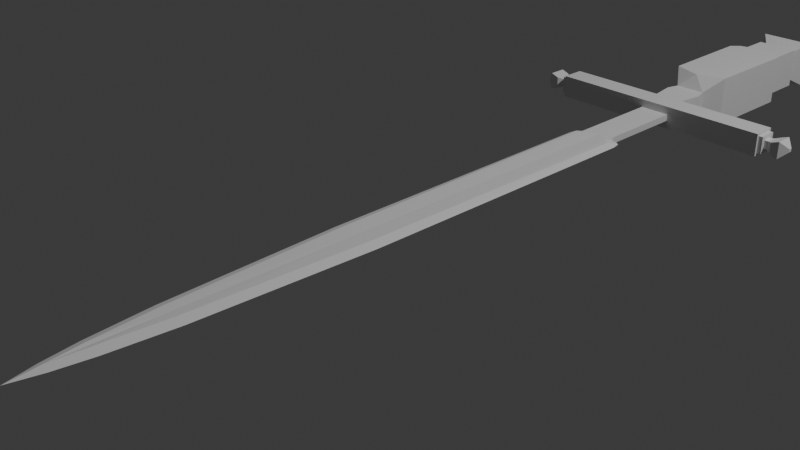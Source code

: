 # Source: dagger-mirrored.blend  (saved by Blender 4.0.36; exported with 4.5.12 LTS)
import bpy
from mathutils import Matrix  # noqa: F401  (used for matrix-valued properties, if any)

bpy.ops.wm.read_factory_settings(use_empty=True)
scene = bpy.context.scene
scene.name = 'Scene'

# ---- collections
col_collection = bpy.data.collections.new('Collection'); scene.collection.children.link(col_collection)

# ---- world
world_world = bpy.data.worlds.new('World'); scene.world = world_world
world_world.use_nodes = True; world_world.node_tree.nodes.clear()
_N = world_world.node_tree.nodes; _L = world_world.node_tree.links
n0 = _N.new('ShaderNodeOutputWorld'); n0.name = 'World Output'; n0.location = (300, 300)
n1 = _N.new('ShaderNodeBackground'); n1.name = 'Background'; n1.location = (10, 300)
n1.inputs[0].default_value = (0.05088, 0.05088, 0.05088, 1.0)
_L.new(n1.outputs[0], n0.inputs[0])
n0.is_active_output = True
world_world.color = (0.05088, 0.05088, 0.05088)
world_world.use_sun_shadow = False
world_world.sun_shadow_jitter_overblur = 0.0

# ---- cameras
cam_camera = bpy.data.cameras.new('Camera')
cam_camera.clip_end = 100.0
cam_camera.ortho_scale = 7.314

# ---- lights
light_light = bpy.data.lights.new('Light', 'POINT')
light_light.transmission_factor = 0.0
light_light.use_soft_falloff = False
light_light.energy = 1000.0
light_light.shadow_soft_size = 0.1
light_light.shadow_maximum_resolution = 0.006
light_light.use_absolute_resolution = True

# ---- meshes
me_plane = bpy.data.meshes.new('Plane')
me_plane.from_pydata([(-0.1291, -1.0, 0.0), (-0.0475, -1.857, 0.0168), (-0.1236, 0.5394, 0.0), (-0.03497, -2.337, 0.0), (-0.09291, -1.857, 0.0), (0.0, -2.169, 0.01315), (-0.08451, -1.0, 0.0168), (-0.06227, -2.169, 0.0), (0.0, -1.0, 0.01315), (0.0, -1.857, 0.01315), (0.0, -2.48, 0.0), (0.0, -2.337, 0.01315), (-0.09934, 0.5572, 0.0), (-0.01902, -2.169, 0.0168), (-0.1323, 0.4978, 0.0), (0.0, 0.4978, 0.01315), (-0.09921, 0.4978, 0.0168), (-0.07617, 0.5572, 0.0), (-0.07607, 0.4978, 0.0168), (-0.07607, 1.006, 0.0168), (0.0, 1.006, 0.0168), (-0.07617, 1.006, 0.0), (0.0, 0.5572, 0.0168), (-0.07607, 0.5572, 0.0168), (0.0, 1.006, 0.05685), (-0.5757, 1.006, 0.0168), (-0.5758, 1.006, 0.0), (-0.5757, 1.006, 0.05685), (-0.07607, 1.126, 0.0168), (-0.07617, 1.126, 0.0), (-0.07607, 1.126, 0.05685), (0.0, 1.126, 0.05685), (-0.5757, 1.113, 0.0168), (-0.5757, 1.113, 0.04354), (-0.5758, 1.126, 0.0), (-0.5757, 1.019, 0.0168), (-0.5757, 1.019, 0.04354), (-0.5757, 1.126, 0.0168), (-0.5757, 1.126, 0.05685), (-0.5757, 1.019, 0.0), (-0.5757, 1.113, 0.0), (-0.597, 1.092, 0.0168), (-0.597, 1.092, 0.02217), (-0.597, 1.04, 0.0168), (-0.597, 1.04, 0.02217), (-0.6168, 1.092, 0.02217), (-0.6168, 1.092, 0.0168), (-0.597, 1.019, 0.0168), (-0.597, 1.019, 0.04354), (-0.597, 1.113, 0.0168), (-0.597, 1.113, 0.04354), (-0.597, 1.019, 0.0), (-0.597, 1.113, 0.0), (-0.597, 1.092, 0.0), (-0.6168, 1.04, 0.02217), (-0.6168, 1.04, 0.0168), (-0.597, 1.04, 0.0), (-0.6168, 1.092, 0.0), (-0.6168, 1.04, 0.0), (-0.6406, 1.111, 0.0292), (-0.6406, 1.111, 0.01971), (-0.6406, 1.021, 0.0292), (-0.6406, 1.021, 0.01971), (-0.6406, 1.111, 0.0), (-0.6406, 1.021, 0.0), (-0.6808, 1.111, 0.04379), (-0.6808, 1.111, 0.01971), (-0.6808, 1.021, 0.04379), (-0.6808, 1.021, 0.01971), (-0.6808, 1.111, 0.0), (-0.6808, 1.021, 0.0), (-0.7185, 1.075, 0.006868), (-0.7185, 1.057, 0.005469), (-0.7185, 1.075, 0.0), (-0.7185, 1.057, 0.0), (-0.07607, 1.313, 0.0168), (-0.07617, 1.313, 0.0), (-0.07607, 1.313, 0.05685), (0.0, 1.313, 0.05685), (-0.09365, 1.251, 0.05685), (-0.09365, 1.251, 0.0168), (-0.09374, 1.251, 0.0), (0.0, 1.251, 0.05685), (-0.1411, 1.407, 0.0168), (-0.1412, 1.407, 0.0), (-0.1411, 1.407, 0.127), (0.0, 1.357, 0.1267), (-0.1459, 1.918, 0.0168), (-0.146, 1.918, 0.0), (-0.1459, 1.918, 0.1267), (0.0, 1.944, 0.1267), (-0.1066, 1.959, 0.1267), (0.0, 1.984, 0.1267), (0.0, 1.006, 0.04684), (-0.5757, 1.019, 0.03686), (-0.07607, 1.126, 0.04684), (-0.5757, 1.126, 0.04684), (-0.5757, 1.006, 0.04684), (-0.5757, 1.113, 0.03686), (-0.597, 1.019, 0.03686), (-0.597, 1.113, 0.03686), (-0.597, 1.04, 0.02083), (-0.597, 1.092, 0.02083), (-0.6168, 1.04, 0.02083), (-0.6168, 1.092, 0.02083), (-0.6406, 1.021, 0.02683), (-0.6406, 1.111, 0.02683), (-0.6808, 1.021, 0.02683), (-0.6808, 1.111, 0.02683), (-0.7185, 1.057, 0.008238), (-0.7185, 1.075, 0.008238), (-0.07607, 1.313, 0.04684), (-0.09365, 1.251, 0.04684), (-0.1411, 1.407, 0.07657), (-0.1459, 1.918, 0.1035), (-0.1067, 1.959, 0.0), (0.0, 1.984, 0.1035), (-0.1066, 1.959, 0.1035), (-0.1066, 1.959, 0.0168), (0.0, 2.179, 0.1035), (-0.1067, 2.179, 0.0), (-0.1066, 2.179, 0.1035), (-0.1066, 2.179, 0.0168), (-0.07983, 2.179, 0.0), (-0.07978, 2.179, 0.1035), (-0.07978, 2.179, 0.0168), (-0.1066, 1.959, 0.07657), (0.0, 2.179, 0.07657), (-0.1066, 2.179, 0.07657), (-0.07978, 2.179, 0.07657), (-0.07983, 2.203, 0.0), (-0.07978, 2.203, 0.0168), (0.0, 2.203, 0.07657), (-0.07978, 2.203, 0.07657), (-0.1395, 2.279, 0.0), (-0.1395, 2.279, 0.0168), (0.0, 2.279, 0.124), (-0.1395, 2.279, 0.124), (-0.06853, 2.416, 0.0), (-0.06848, 2.416, 0.0168), (0.0, 2.416, 0.07265), (-0.06848, 2.416, 0.07265), (0.0, 2.461, 0.0), (-0.07617, 1.006, 0.04684), (-0.07617, 1.006, 0.05685), (-0.1459, 1.918, 0.07657), (-0.07978, 1.965, 0.1035), (-0.07978, 1.965, 0.1267), (0.0, 1.019, 0.05685), (0.0, 1.04, 0.05685), (0.0, 1.092, 0.05685), (0.0, 1.113, 0.05685), (-0.07609, 1.113, 0.05685), (-0.5757, 1.113, 0.05685), (-0.0761, 1.092, 0.05685), (-0.5757, 1.092, 0.05685), (-0.07614, 1.04, 0.05685), (-0.5757, 1.04, 0.05685), (-0.5757, 1.019, 0.05685), (-0.07616, 1.019, 0.05685), (0.0, -2.337, 0.0), (0.0, -2.169, 0.0), (0.0, -1.857, 0.0), (-0.0475, -1.857, 0.0), (-0.01902, -2.169, 0.0), (0.1291, -1.0, 0.0), (0.0475, -1.857, 0.0168), (0.1236, 0.5394, 0.0), (0.03497, -2.337, 0.0), (0.09291, -1.857, 0.0), (0.08451, -1.0, 0.0168), (0.06227, -2.169, 0.0), (0.09934, 0.5572, 0.0), (0.01902, -2.169, 0.0168), (0.1323, 0.4978, 0.0), (0.09921, 0.4978, 0.0168), (0.07617, 0.5572, 0.0), (0.07607, 0.4978, 0.0168), (0.07607, 1.006, 0.0168), (0.07617, 1.006, 0.0), (0.07607, 0.5572, 0.0168), (0.5757, 1.006, 0.0168), (0.5758, 1.006, 0.0), (0.5757, 1.006, 0.05685), (0.07607, 1.126, 0.0168), (0.07617, 1.126, 0.0), (0.07607, 1.126, 0.05685), (0.5757, 1.113, 0.0168), (0.5757, 1.113, 0.04354), (0.5758, 1.126, 0.0), (0.5757, 1.019, 0.0168), (0.5757, 1.019, 0.04354), (0.5757, 1.126, 0.0168), (0.5757, 1.126, 0.05685), (0.5757, 1.019, 0.0), (0.5757, 1.113, 0.0), (0.597, 1.092, 0.0168), (0.597, 1.092, 0.02217), (0.597, 1.04, 0.0168), (0.597, 1.04, 0.02217), (0.6168, 1.092, 0.02217), (0.6168, 1.092, 0.0168), (0.597, 1.019, 0.0168), (0.597, 1.019, 0.04354), (0.597, 1.113, 0.0168), (0.597, 1.113, 0.04354), (0.597, 1.019, 0.0), (0.597, 1.113, 0.0), (0.597, 1.092, 0.0), (0.6168, 1.04, 0.02217), (0.6168, 1.04, 0.0168), (0.597, 1.04, 0.0), (0.6168, 1.092, 0.0), (0.6168, 1.04, 0.0), (0.6406, 1.111, 0.0292), (0.6406, 1.111, 0.01971), (0.6406, 1.021, 0.0292), (0.6406, 1.021, 0.01971), (0.6406, 1.111, 0.0), (0.6406, 1.021, 0.0), (0.6808, 1.111, 0.04379), (0.6808, 1.111, 0.01971), (0.6808, 1.021, 0.04379), (0.6808, 1.021, 0.01971), (0.6808, 1.111, 0.0), (0.6808, 1.021, 0.0), (0.7185, 1.075, 0.006868), (0.7185, 1.057, 0.005469), (0.7185, 1.075, 0.0), (0.7185, 1.057, 0.0), (0.07607, 1.313, 0.0168), (0.07617, 1.313, 0.0), (0.07607, 1.313, 0.05685), (0.09365, 1.251, 0.05685), (0.09365, 1.251, 0.0168), (0.09374, 1.251, 0.0), (0.1411, 1.407, 0.0168), (0.1412, 1.407, 0.0), (0.1411, 1.407, 0.127), (0.1459, 1.918, 0.0168), (0.146, 1.918, 0.0), (0.1459, 1.918, 0.1267), (0.1066, 1.959, 0.1267), (0.5757, 1.019, 0.03686), (0.07607, 1.126, 0.04684), (0.5757, 1.126, 0.04684), (0.5757, 1.006, 0.04684), (0.5757, 1.113, 0.03686), (0.597, 1.019, 0.03686), (0.597, 1.113, 0.03686), (0.597, 1.04, 0.02083), (0.597, 1.092, 0.02083), (0.6168, 1.04, 0.02083), (0.6168, 1.092, 0.02083), (0.6406, 1.021, 0.02683), (0.6406, 1.111, 0.02683), (0.6808, 1.021, 0.02683), (0.6808, 1.111, 0.02683), (0.7185, 1.057, 0.008238), (0.7185, 1.075, 0.008238), (0.07607, 1.313, 0.04684), (0.09365, 1.251, 0.04684), (0.1411, 1.407, 0.07657), (0.1459, 1.918, 0.1035), (0.1067, 1.959, 0.0), (0.1066, 1.959, 0.1035), (0.1066, 1.959, 0.0168), (0.1067, 2.179, 0.0), (0.1066, 2.179, 0.1035), (0.1066, 2.179, 0.0168), (0.07983, 2.179, 0.0), (0.07978, 2.179, 0.1035), (0.07978, 2.179, 0.0168), (0.1066, 1.959, 0.07657), (0.1066, 2.179, 0.07657), (0.07978, 2.179, 0.07657), (0.07983, 2.203, 0.0), (0.07978, 2.203, 0.0168), (0.07978, 2.203, 0.07657), (0.1395, 2.279, 0.0), (0.1395, 2.279, 0.0168), (0.1395, 2.279, 0.124), (0.06853, 2.416, 0.0), (0.06848, 2.416, 0.0168), (0.06848, 2.416, 0.07265), (0.07617, 1.006, 0.04684), (0.07617, 1.006, 0.05685), (0.1459, 1.918, 0.07657), (0.07978, 1.965, 0.1035), (0.07978, 1.965, 0.1267), (0.07609, 1.113, 0.05685), (0.5757, 1.113, 0.05685), (0.0761, 1.092, 0.05685), (0.5757, 1.092, 0.05685), (0.07614, 1.04, 0.05685), (0.5757, 1.04, 0.05685), (0.5757, 1.019, 0.05685), (0.07616, 1.019, 0.05685), (0.0475, -1.857, 0.0), (0.01902, -2.169, 0.0), (-0.0475, -1.857, -0.0168), (0.0, -2.169, -0.01315), (-0.08451, -1.0, -0.0168), (0.0, -1.0, -0.01315), (0.0, -1.857, -0.01315), (0.0, -2.337, -0.01315), (-0.01902, -2.169, -0.0168), (0.0, 0.4978, -0.01315), (-0.09921, 0.4978, -0.0168), (-0.07607, 0.4978, -0.0168), (-0.07607, 1.006, -0.0168), (0.0, 1.006, -0.0168), (0.0, 0.5572, -0.0168), (-0.07607, 0.5572, -0.0168), (0.0, 1.006, -0.05685), (-0.5757, 1.006, -0.0168), (-0.5757, 1.006, -0.05685), (-0.07607, 1.126, -0.0168), (-0.07607, 1.126, -0.05685), (0.0, 1.126, -0.05685), (-0.5757, 1.113, -0.0168), (-0.5757, 1.113, -0.04354), (-0.5757, 1.019, -0.0168), (-0.5757, 1.019, -0.04354), (-0.5757, 1.126, -0.0168), (-0.5757, 1.126, -0.05685), (-0.597, 1.092, -0.0168), (-0.597, 1.092, -0.02217), (-0.597, 1.04, -0.0168), (-0.597, 1.04, -0.02217), (-0.6168, 1.092, -0.02217), (-0.6168, 1.092, -0.0168), (-0.597, 1.019, -0.0168), (-0.597, 1.019, -0.04354), (-0.597, 1.113, -0.0168), (-0.597, 1.113, -0.04354), (-0.6168, 1.04, -0.02217), (-0.6168, 1.04, -0.0168), (-0.6406, 1.111, -0.0292), (-0.6406, 1.111, -0.01971), (-0.6406, 1.021, -0.0292), (-0.6406, 1.021, -0.01971), (-0.6808, 1.111, -0.04379), (-0.6808, 1.111, -0.01971), (-0.6808, 1.021, -0.04379), (-0.6808, 1.021, -0.01971), (-0.7185, 1.075, -0.006868), (-0.7185, 1.057, -0.005469), (-0.07607, 1.313, -0.0168), (-0.07607, 1.313, -0.05685), (0.0, 1.313, -0.05685), (-0.09365, 1.251, -0.05685), (-0.09365, 1.251, -0.0168), (0.0, 1.251, -0.05685), (-0.1411, 1.407, -0.0168), (-0.1411, 1.407, -0.127), (0.0, 1.357, -0.1267), (-0.1459, 1.918, -0.0168), (-0.1459, 1.918, -0.1267), (0.0, 1.944, -0.1267), (-0.1066, 1.959, -0.1267), (0.0, 1.984, -0.1267), (0.0, 1.006, -0.04684), (-0.5757, 1.019, -0.03686), (-0.07607, 1.126, -0.04684), (-0.5757, 1.126, -0.04684), (-0.5757, 1.006, -0.04684), (-0.5757, 1.113, -0.03686), (-0.597, 1.019, -0.03686), (-0.597, 1.113, -0.03686), (-0.597, 1.04, -0.02083), (-0.597, 1.092, -0.02083), (-0.6168, 1.04, -0.02083), (-0.6168, 1.092, -0.02083), (-0.6406, 1.021, -0.02683), (-0.6406, 1.111, -0.02683), (-0.6808, 1.021, -0.02683), (-0.6808, 1.111, -0.02683), (-0.7185, 1.057, -0.008238), (-0.7185, 1.075, -0.008238), (-0.07607, 1.313, -0.04684), (-0.09365, 1.251, -0.04684), (-0.1411, 1.407, -0.07657), (-0.1459, 1.918, -0.1035), (0.0, 1.984, -0.1035), (-0.1066, 1.959, -0.1035), (-0.1066, 1.959, -0.0168), (0.0, 2.179, -0.1035), (-0.1066, 2.179, -0.1035), (-0.1066, 2.179, -0.0168), (-0.07978, 2.179, -0.1035), (-0.07978, 2.179, -0.0168), (-0.1066, 1.959, -0.07657), (0.0, 2.179, -0.07657), (-0.1066, 2.179, -0.07657), (-0.07978, 2.179, -0.07657), (-0.07978, 2.203, -0.0168), (0.0, 2.203, -0.07657), (-0.07978, 2.203, -0.07657), (-0.1395, 2.279, -0.0168), (0.0, 2.279, -0.124), (-0.1395, 2.279, -0.124), (-0.06848, 2.416, -0.0168), (0.0, 2.416, -0.07265), (-0.06848, 2.416, -0.07265), (-0.07617, 1.006, -0.04684), (-0.07617, 1.006, -0.05685), (-0.1459, 1.918, -0.07657), (-0.07978, 1.965, -0.1035), (-0.07978, 1.965, -0.1267), (0.0, 1.019, -0.05685), (0.0, 1.04, -0.05685), (0.0, 1.092, -0.05685), (0.0, 1.113, -0.05685), (-0.07609, 1.113, -0.05685), (-0.5757, 1.113, -0.05685), (-0.0761, 1.092, -0.05685), (-0.5757, 1.092, -0.05685), (-0.07614, 1.04, -0.05685), (-0.5757, 1.04, -0.05685), (-0.5757, 1.019, -0.05685), (-0.07616, 1.019, -0.05685), (0.0475, -1.857, -0.0168), (0.08451, -1.0, -0.0168), (0.01902, -2.169, -0.0168), (0.09921, 0.4978, -0.0168), (0.07607, 0.4978, -0.0168), (0.07607, 1.006, -0.0168), (0.07607, 0.5572, -0.0168), (0.5757, 1.006, -0.0168), (0.5757, 1.006, -0.05685), (0.07607, 1.126, -0.0168), (0.07607, 1.126, -0.05685), (0.5757, 1.113, -0.0168), (0.5757, 1.113, -0.04354), (0.5757, 1.019, -0.0168), (0.5757, 1.019, -0.04354), (0.5757, 1.126, -0.0168), (0.5757, 1.126, -0.05685), (0.597, 1.092, -0.0168), (0.597, 1.092, -0.02217), (0.597, 1.04, -0.0168), (0.597, 1.04, -0.02217), (0.6168, 1.092, -0.02217), (0.6168, 1.092, -0.0168), (0.597, 1.019, -0.0168), (0.597, 1.019, -0.04354), (0.597, 1.113, -0.0168), (0.597, 1.113, -0.04354), (0.6168, 1.04, -0.02217), (0.6168, 1.04, -0.0168), (0.6406, 1.111, -0.0292), (0.6406, 1.111, -0.01971), (0.6406, 1.021, -0.0292), (0.6406, 1.021, -0.01971), (0.6808, 1.111, -0.04379), (0.6808, 1.111, -0.01971), (0.6808, 1.021, -0.04379), (0.6808, 1.021, -0.01971), (0.7185, 1.075, -0.006868), (0.7185, 1.057, -0.005469), (0.07607, 1.313, -0.0168), (0.07607, 1.313, -0.05685), (0.09365, 1.251, -0.05685), (0.09365, 1.251, -0.0168), (0.1411, 1.407, -0.0168), (0.1411, 1.407, -0.127), (0.1459, 1.918, -0.0168), (0.1459, 1.918, -0.1267), (0.1066, 1.959, -0.1267), (0.5757, 1.019, -0.03686), (0.07607, 1.126, -0.04684), (0.5757, 1.126, -0.04684), (0.5757, 1.006, -0.04684), (0.5757, 1.113, -0.03686), (0.597, 1.019, -0.03686), (0.597, 1.113, -0.03686), (0.597, 1.04, -0.02083), (0.597, 1.092, -0.02083), (0.6168, 1.04, -0.02083), (0.6168, 1.092, -0.02083), (0.6406, 1.021, -0.02683), (0.6406, 1.111, -0.02683), (0.6808, 1.021, -0.02683), (0.6808, 1.111, -0.02683), (0.7185, 1.057, -0.008238), (0.7185, 1.075, -0.008238), (0.07607, 1.313, -0.04684), (0.09365, 1.251, -0.04684), (0.1411, 1.407, -0.07657), (0.1459, 1.918, -0.1035), (0.1066, 1.959, -0.1035), (0.1066, 1.959, -0.0168), (0.1066, 2.179, -0.1035), (0.1066, 2.179, -0.0168), (0.07978, 2.179, -0.1035), (0.07978, 2.179, -0.0168), (0.1066, 1.959, -0.07657), (0.1066, 2.179, -0.07657), (0.07978, 2.179, -0.07657), (0.07978, 2.203, -0.0168), (0.07978, 2.203, -0.07657), (0.1395, 2.279, -0.0168), (0.1395, 2.279, -0.124), (0.06848, 2.416, -0.0168), (0.06848, 2.416, -0.07265), (0.07617, 1.006, -0.04684), (0.07617, 1.006, -0.05685), (0.1459, 1.918, -0.07657), (0.07978, 1.965, -0.1035), (0.07978, 1.965, -0.1267), (0.07609, 1.113, -0.05685), (0.5757, 1.113, -0.05685), (0.0761, 1.092, -0.05685), (0.5757, 1.092, -0.05685), (0.07614, 1.04, -0.05685), (0.5757, 1.04, -0.05685), (0.5757, 1.019, -0.05685), (0.07616, 1.019, -0.05685)], [], [(6, 0, 4, 1), (11, 3, 10), (1, 4, 7, 13), (13, 7, 3, 11), (14, 2, 12, 16), (5, 13, 11), (6, 18, 16), (0, 6, 16, 14), (6, 8, 15, 18), (8, 6, 1, 9), (9, 1, 13, 5), (17, 12, 16, 18), (23, 19, 21, 17), (22, 23, 18, 15), (23, 17, 18), (12, 2, 16), (2, 14, 16), (27, 144, 159, 158), (22, 20, 19, 23), (112, 79, 77, 111), (95, 28, 37, 96), (29, 34, 37, 28), (94, 36, 48, 99), (144, 24, 148, 159), (98, 32, 49, 100), (94, 35, 25, 97), (98, 33, 38, 96), (33, 155, 153), (102, 41, 46, 104), (41, 53, 57, 46), (32, 40, 52, 49), (36, 33, 50, 48), (39, 35, 47, 51), (101, 43, 47, 99), (102, 42, 50, 100), (42, 44, 48, 50), (43, 56, 51, 47), (56, 43, 55, 58), (54, 45, 59, 61), (101, 44, 54, 103), (52, 53, 41, 49), (44, 42, 45, 54), (105, 61, 67, 107), (103, 54, 61, 105), (104, 46, 60, 106), (46, 57, 63, 60), (58, 55, 62, 64), (108, 66, 71, 110), (66, 69, 73, 71), (64, 62, 68, 70), (60, 63, 69, 66), (106, 60, 66, 108), (61, 59, 65, 67), (72, 71, 73, 74), (67, 65, 110, 109), (107, 67, 109), (70, 68, 72, 74), (79, 82, 78, 77), (80, 75, 76, 81), (28, 80, 81, 29), (30, 31, 82, 79), (95, 30, 79, 112), (85, 86, 90, 89), (111, 77, 85, 113), (76, 75, 83, 84), (77, 78, 86, 85), (114, 89, 91, 117), (83, 87, 88, 84), (113, 85, 89, 114), (116, 146, 147, 92), (92, 147, 90), (87, 118, 115, 88), (83, 113, 145, 87), (87, 145, 126, 118), (75, 111, 113, 83), (28, 95, 112, 80), (68, 107, 109, 72), (72, 109, 110, 71), (59, 106, 108, 65), (65, 108, 110), (45, 104, 106, 59), (55, 103, 105, 62), (62, 105, 107, 68), (43, 101, 103, 55), (41, 102, 100, 49), (44, 101, 99, 48), (42, 102, 104, 45), (32, 98, 96, 37), (36, 94, 97, 27), (33, 98, 100, 50), (35, 94, 99, 47), (30, 95, 96, 38), (80, 112, 111, 75), (116, 119, 124, 146), (129, 127, 132, 133), (123, 120, 122, 125), (126, 117, 121, 128), (115, 118, 122, 120), (123, 125, 131, 130), (128, 129, 125, 122), (117, 146, 124, 121), (121, 124, 129, 128), (118, 126, 128, 122), (124, 119, 127, 129), (133, 132, 136, 137), (125, 129, 133, 131), (134, 135, 139, 138), (137, 136, 140, 141), (130, 131, 135, 134), (131, 133, 137, 135), (138, 139, 142), (141, 140, 142), (135, 137, 141, 139), (139, 141, 142), (34, 40, 32, 37), (21, 19, 25, 26), (25, 35, 39, 26), (20, 93, 143, 19), (144, 143, 93, 24), (97, 25, 19, 143), (126, 145, 114, 117), (145, 113, 114), (97, 143, 144, 27), (91, 89, 90, 147), (147, 146, 117, 91), (152, 151, 31, 30), (153, 152, 30, 38), (154, 150, 151, 152), (155, 154, 152, 153), (156, 149, 150, 154), (157, 156, 154, 155), (159, 148, 149, 156), (158, 159, 156, 157), (158, 36, 27), (157, 36, 158), (155, 33, 36, 157), (153, 38, 33), (13, 164, 161, 5), (163, 1, 9, 162), (163, 4, 1), (160, 3, 11), (164, 7, 13), (170, 166, 169, 165), (11, 10, 168), (166, 173, 171, 169), (173, 11, 168, 171), (174, 175, 172, 167), (5, 11, 173), (170, 175, 177), (165, 174, 175, 170), (170, 177, 15, 8), (8, 9, 166, 170), (9, 5, 173, 166), (176, 177, 175, 172), (180, 176, 179, 178), (22, 15, 177, 180), (180, 177, 176), (172, 175, 167), (167, 175, 174), (183, 296, 297, 286), (22, 180, 178, 20), (261, 260, 232, 233), (244, 245, 192, 184), (185, 184, 192, 189), (243, 248, 203, 191), (286, 297, 148, 24), (247, 249, 204, 187), (243, 246, 181, 190), (247, 245, 193, 188), (188, 291, 293), (251, 253, 201, 196), (196, 201, 212, 208), (187, 204, 207, 195), (191, 203, 205, 188), (194, 206, 202, 190), (250, 248, 202, 198), (251, 249, 205, 197), (197, 205, 203, 199), (198, 202, 206, 211), (211, 213, 210, 198), (209, 216, 214, 200), (250, 252, 209, 199), (207, 204, 196, 208), (199, 209, 200, 197), (254, 256, 222, 216), (252, 254, 216, 209), (253, 255, 215, 201), (201, 215, 218, 212), (213, 219, 217, 210), (257, 259, 226, 221), (221, 226, 228, 224), (219, 225, 223, 217), (215, 221, 224, 218), (255, 257, 221, 215), (216, 222, 220, 214), (227, 229, 228, 226), (222, 258, 259, 220), (256, 258, 222), (225, 229, 227, 223), (233, 232, 78, 82), (234, 235, 231, 230), (184, 185, 235, 234), (186, 233, 82, 31), (244, 261, 233, 186), (238, 241, 90, 86), (260, 262, 238, 232), (231, 237, 236, 230), (232, 238, 86, 78), (263, 265, 242, 241), (236, 237, 240, 239), (262, 263, 241, 238), (116, 92, 289, 288), (92, 90, 289), (239, 240, 264, 266), (236, 239, 287, 262), (239, 266, 273, 287), (230, 236, 262, 260), (184, 234, 261, 244), (223, 227, 258, 256), (227, 226, 259, 258), (214, 220, 257, 255), (220, 259, 257), (200, 214, 255, 253), (210, 217, 254, 252), (217, 223, 256, 254), (198, 210, 252, 250), (196, 204, 249, 251), (199, 203, 248, 250), (197, 200, 253, 251), (187, 192, 245, 247), (191, 183, 246, 243), (188, 205, 249, 247), (190, 202, 248, 243), (186, 193, 245, 244), (234, 230, 260, 261), (116, 288, 271, 119), (275, 278, 132, 127), (270, 272, 269, 267), (273, 274, 268, 265), (264, 267, 269, 266), (270, 276, 277, 272), (274, 269, 272, 275), (265, 268, 271, 288), (268, 274, 275, 271), (266, 269, 274, 273), (271, 275, 127, 119), (278, 281, 136, 132), (272, 277, 278, 275), (279, 282, 283, 280), (281, 284, 140, 136), (276, 279, 280, 277), (277, 280, 281, 278), (282, 142, 283), (284, 142, 140), (280, 283, 284, 281), (283, 142, 284), (189, 192, 187, 195), (179, 182, 181, 178), (181, 182, 194, 190), (20, 178, 285, 93), (286, 24, 93, 285), (246, 285, 178, 181), (273, 265, 263, 287), (287, 263, 262), (246, 183, 286, 285), (242, 289, 90, 241), (289, 242, 265, 288), (290, 186, 31, 151), (291, 193, 186, 290), (292, 290, 151, 150), (293, 291, 290, 292), (294, 292, 150, 149), (295, 293, 292, 294), (297, 294, 149, 148), (296, 295, 294, 297), (296, 183, 191), (295, 296, 191), (293, 295, 191, 188), (291, 188, 193), (173, 5, 161, 299), (298, 162, 9, 166), (298, 166, 169), (160, 11, 168), (299, 173, 171), (302, 300, 4, 0), (305, 10, 3), (300, 306, 7, 4), (306, 305, 3, 7), (14, 308, 12, 2), (301, 305, 306), (302, 308, 309), (0, 14, 308, 302), (302, 309, 307, 303), (303, 304, 300, 302), (304, 301, 306, 300), (17, 309, 308, 12), (313, 17, 21, 310), (312, 307, 309, 313), (313, 309, 17), (12, 308, 2), (2, 308, 14), (316, 420, 421, 406), (312, 313, 310, 311), (381, 380, 349, 351), (364, 365, 324, 317), (29, 317, 324, 34), (363, 368, 333, 323), (406, 421, 410, 314), (367, 369, 334, 320), (363, 366, 315, 322), (367, 365, 325, 321), (321, 415, 417), (371, 373, 331, 326), (326, 331, 57, 53), (320, 334, 52, 40), (323, 333, 335, 321), (39, 51, 332, 322), (370, 368, 332, 328), (371, 369, 335, 327), (327, 335, 333, 329), (328, 332, 51, 56), (56, 58, 337, 328), (336, 340, 338, 330), (370, 372, 336, 329), (52, 334, 326, 53), (329, 336, 330, 327), (374, 376, 344, 340), (372, 374, 340, 336), (373, 375, 339, 331), (331, 339, 63, 57), (58, 64, 341, 337), (377, 379, 346, 343), (343, 346, 73, 69), (64, 70, 345, 341), (339, 343, 69, 63), (375, 377, 343, 339), (340, 344, 342, 338), (347, 74, 73, 346), (344, 378, 379, 342), (376, 378, 344), (70, 74, 347, 345), (351, 349, 350, 353), (352, 81, 76, 348), (317, 29, 81, 352), (318, 351, 353, 319), (364, 381, 351, 318), (355, 358, 359, 356), (380, 382, 355, 349), (76, 84, 354, 348), (349, 355, 356, 350), (383, 385, 360, 358), (354, 84, 88, 357), (382, 383, 358, 355), (384, 361, 409, 408), (361, 359, 409), (357, 88, 115, 386), (354, 357, 407, 382), (357, 386, 392, 407), (348, 354, 382, 380), (317, 352, 381, 364), (345, 347, 378, 376), (347, 346, 379, 378), (338, 342, 377, 375), (342, 379, 377), (330, 338, 375, 373), (337, 341, 374, 372), (341, 345, 376, 374), (328, 337, 372, 370), (326, 334, 369, 371), (329, 333, 368, 370), (327, 330, 373, 371), (320, 324, 365, 367), (323, 316, 366, 363), (321, 335, 369, 367), (322, 332, 368, 363), (318, 325, 365, 364), (352, 348, 380, 381), (384, 408, 390, 387), (395, 398, 397, 393), (123, 391, 389, 120), (392, 394, 388, 385), (115, 120, 389, 386), (123, 130, 396, 391), (394, 389, 391, 395), (385, 388, 390, 408), (388, 394, 395, 390), (386, 389, 394, 392), (390, 395, 393, 387), (398, 401, 400, 397), (391, 396, 398, 395), (134, 138, 402, 399), (401, 404, 403, 400), (130, 134, 399, 396), (396, 399, 401, 398), (138, 142, 402), (404, 142, 403), (399, 402, 404, 401), (402, 142, 404), (34, 324, 320, 40), (21, 26, 315, 310), (315, 26, 39, 322), (311, 310, 405, 362), (406, 314, 362, 405), (366, 405, 310, 315), (392, 385, 383, 407), (407, 383, 382), (366, 316, 406, 405), (360, 409, 359, 358), (409, 360, 385, 408), (414, 318, 319, 413), (415, 325, 318, 414), (416, 414, 413, 412), (417, 415, 414, 416), (418, 416, 412, 411), (419, 417, 416, 418), (421, 418, 411, 410), (420, 419, 418, 421), (420, 316, 323), (419, 420, 323), (417, 419, 323, 321), (415, 321, 325), (306, 301, 161, 164), (163, 162, 304, 300), (163, 300, 4), (160, 305, 3), (164, 306, 7), (423, 165, 169, 422), (305, 168, 10), (422, 169, 171, 424), (424, 171, 168, 305), (174, 167, 172, 425), (301, 424, 305), (423, 426, 425), (165, 423, 425, 174), (423, 303, 307, 426), (303, 423, 422, 304), (304, 422, 424, 301), (176, 172, 425, 426), (428, 427, 179, 176), (312, 428, 426, 307), (428, 176, 426), (172, 167, 425), (167, 174, 425), (430, 507, 518, 517), (312, 311, 427, 428), (488, 463, 462, 487), (471, 431, 437, 472), (185, 189, 437, 431), (470, 436, 446, 475), (507, 314, 410, 518), (474, 433, 447, 476), (470, 435, 429, 473), (474, 434, 438, 472), (434, 514, 512), (478, 439, 444, 480), (439, 208, 212, 444), (433, 195, 207, 447), (436, 434, 448, 446), (194, 435, 445, 206), (477, 441, 445, 475), (478, 440, 448, 476), (440, 442, 446, 448), (441, 211, 206, 445), (211, 441, 450, 213), (449, 443, 451, 453), (477, 442, 449, 479), (207, 208, 439, 447), (442, 440, 443, 449), (481, 453, 457, 483), (479, 449, 453, 481), (480, 444, 452, 482), (444, 212, 218, 452), (213, 450, 454, 219), (484, 456, 459, 486), (456, 224, 228, 459), (219, 454, 458, 225), (452, 218, 224, 456), (482, 452, 456, 484), (453, 451, 455, 457), (460, 459, 228, 229), (457, 455, 486, 485), (483, 457, 485), (225, 458, 460, 229), (463, 353, 350, 462), (464, 461, 231, 235), (431, 464, 235, 185), (432, 319, 353, 463), (471, 432, 463, 488), (466, 356, 359, 468), (487, 462, 466, 489), (231, 461, 465, 237), (462, 350, 356, 466), (490, 468, 469, 491), (465, 467, 240, 237), (489, 466, 468, 490), (384, 509, 510, 361), (361, 510, 359), (467, 492, 264, 240), (465, 489, 508, 467), (467, 508, 497, 492), (461, 487, 489, 465), (431, 471, 488, 464), (458, 483, 485, 460), (460, 485, 486, 459), (451, 482, 484, 455), (455, 484, 486), (443, 480, 482, 451), (450, 479, 481, 454), (454, 481, 483, 458), (441, 477, 479, 450), (439, 478, 476, 447), (442, 477, 475, 446), (440, 478, 480, 443), (433, 474, 472, 437), (436, 470, 473, 430), (434, 474, 476, 448), (435, 470, 475, 445), (432, 471, 472, 438), (464, 488, 487, 461), (384, 387, 495, 509), (499, 393, 397, 501), (270, 267, 494, 496), (497, 491, 493, 498), (264, 492, 494, 267), (270, 496, 500, 276), (498, 499, 496, 494), (491, 509, 495, 493), (493, 495, 499, 498), (492, 497, 498, 494), (495, 387, 393, 499), (501, 397, 400, 503), (496, 499, 501, 500), (279, 502, 504, 282), (503, 400, 403, 505), (276, 500, 502, 279), (500, 501, 503, 502), (282, 504, 142), (505, 403, 142), (502, 503, 505, 504), (504, 505, 142), (189, 195, 433, 437), (179, 427, 429, 182), (429, 435, 194, 182), (311, 362, 506, 427), (507, 506, 362, 314), (473, 429, 427, 506), (497, 508, 490, 491), (508, 489, 490), (473, 506, 507, 430), (469, 468, 359, 510), (510, 509, 491, 469), (511, 413, 319, 432), (512, 511, 432, 438), (513, 412, 413, 511), (514, 513, 511, 512), (515, 411, 412, 513), (516, 515, 513, 514), (518, 410, 411, 515), (517, 518, 515, 516), (517, 436, 430), (516, 436, 517), (514, 434, 436, 516), (512, 438, 434), (424, 299, 161, 301), (298, 422, 304, 162), (298, 169, 422), (160, 168, 305), (299, 171, 424)])
_uv = me_plane.uv_layers.new(name='UVMap')
_uv.uv.foreach_set('vector', [0.1579, 0.0, 0.0, 0.0, 0.0, 0.0, 0.1579, 0.0, 0.5, 0.0, 0.385, 0.0, 0.5, 0.0, 0.1579, 0.0, 0.0, 0.0, 0.25, 0.0, 0.3289, 0.0, 0.3289, 0.0, 0.25, 0.0, 0.385, 0.0, 0.5, 0.0, 0.0, 0.9887, 0.0, 1.0, 0.1579, 1.0, 0.1579, 0.9887, 0.5, 0.0, 0.3289, 0.0, 0.5, 0.0, 0.1579, 0.0, 0.2377, 0.9887, 0.1579, 0.9887, 0.0, 0.0, 0.1579, 0.0, 0.1579, 0.9887, 0.0, 0.9887, 0.1579, 0.0, 0.5, 0.0, 0.5, 0.9887, 0.2377, 0.9887, 0.5, 0.0, 0.1579, 0.0, 0.1579, 0.0, 0.5, 0.0, 0.5, 0.0, 0.1579, 0.0, 0.3289, 0.0, 0.5, 0.0, 0.0, 0.0, 0.0, 0.0, 0.0, 0.0, 0.0, 0.0, 0.0, 0.0, 0.0, 0.0, 0.0, 0.0, 0.0, 0.0, 0.0, 0.0, 0.0, 0.0, 0.0, 0.0, 0.0, 0.0, 0.0, 0.0, 0.0, 0.0, 0.0, 0.0, 0.1579, 1.0, 0.0, 1.0, 0.1579, 0.9887, 0.0, 1.0, 0.0, 0.9887, 0.1579, 0.9887, 0.0, 0.0, 0.0, 0.0, 0.0, 0.0, 0.0, 0.0, 0.0, 0.0, 0.0, 0.0, 0.0, 0.0, 0.0, 0.0, 0.0, 0.0, 0.0, 0.0, 0.0, 0.0, 0.0, 0.0, 0.0, 0.0, 0.0, 0.0, 0.0, 0.0, 0.0, 0.0, 0.0, 0.0, 0.0, 0.0, 0.0, 0.0, 0.0, 0.0, 0.0, 0.0, 0.0, 0.0, 0.0, 0.0, 0.0, 0.0, 0.0, 0.0, 0.0, 0.0, 0.0, 0.0, 0.0, 0.0, 0.0, 0.0, 0.0, 0.0, 0.0, 0.0, 0.0, 0.0, 0.0, 0.0, 0.0, 0.0, 0.0, 0.0, 0.0, 0.0, 0.0, 0.0, 0.0, 0.0, 0.0, 0.0, 0.0, 0.0, 0.0, 0.0, 0.0, 0.0, 0.0, 0.0, 0.0, 0.0, 0.0, 0.0, 0.0, 0.0, 0.0, 0.0, 0.0, 0.0, 0.0, 0.0, 0.0, 0.0, 0.0, 0.0, 0.0, 0.0, 0.0, 0.0, 0.0, 0.0, 0.0, 0.0, 0.0, 0.0, 0.0, 0.0, 0.0, 0.0, 0.0, 0.0, 0.0, 0.0, 0.0, 0.0, 0.0, 0.0, 0.0, 0.0, 0.0, 0.0, 0.0, 0.0, 0.0, 0.0, 0.0, 0.0, 0.0, 0.0, 0.0, 0.0, 0.0, 0.0, 0.0, 0.0, 0.0, 0.0, 0.0, 0.0, 0.0, 0.0, 0.0, 0.0, 0.0, 0.0, 0.0, 0.0, 0.0, 0.0, 0.0, 0.0, 0.0, 0.0, 0.0, 0.0, 0.0, 0.0, 0.0, 0.0, 0.0, 0.0, 0.0, 0.0, 0.0, 0.0, 0.0, 0.0, 0.0, 0.0, 0.0, 0.0, 0.0, 0.0, 0.0, 0.0, 0.0, 0.0, 0.0, 0.0, 0.0, 0.0, 0.0, 0.0, 0.0, 0.0, 0.0, 0.0, 0.0, 0.0, 0.0, 0.0, 0.0, 0.0, 0.0, 0.0, 0.0, 0.0, 0.0, 0.0, 0.0, 0.0, 0.0, 0.0, 0.0, 0.0, 0.0, 0.0, 0.0, 0.0, 0.0, 0.0, 0.0, 0.0, 0.0, 0.0, 0.0, 0.0, 0.0, 0.0, 0.0, 0.0, 0.0, 0.0, 0.0, 0.0, 0.0, 0.0, 0.0, 0.0, 0.0, 0.0, 0.0, 0.0, 0.0, 0.0, 0.0, 0.0, 0.0, 0.0, 0.0, 0.0, 0.0, 0.0, 0.0, 0.0, 0.0, 0.0, 0.0, 0.0, 0.0, 0.0, 0.0, 0.0, 0.0, 0.0, 0.0, 0.0, 0.0, 0.0, 0.0, 0.0, 0.0, 0.0, 0.0, 0.0, 0.0, 0.0, 0.0, 0.0, 0.0, 0.0, 0.0, 0.0, 0.0, 0.0, 0.0, 0.0, 0.0, 0.0, 0.0, 0.0, 0.0, 0.0, 0.0, 0.0, 0.0, 0.0, 0.0, 0.0, 0.0, 0.0, 0.0, 0.0, 0.0, 0.0, 0.0, 0.0, 0.0, 0.0, 0.0, 0.0, 0.0, 0.0, 0.0, 0.0, 0.0, 0.0, 0.0, 0.0, 0.0, 0.0, 0.0, 0.0, 0.0, 0.0, 0.0, 0.0, 0.0, 0.0, 0.0, 0.0, 0.0, 0.0, 0.0, 0.0, 0.0, 0.0, 0.0, 0.0, 0.0, 0.0, 0.0, 0.0, 0.0, 0.0, 0.0, 0.0, 0.0, 0.0, 0.0, 0.0, 0.0, 0.0, 0.0, 0.0, 0.0, 0.0, 0.0, 0.0, 0.0, 0.0, 0.0, 0.0, 0.0, 0.0, 0.0, 0.0, 0.0, 0.0, 0.0, 0.0, 0.0, 0.0, 0.0, 0.0, 0.0, 0.0, 0.0, 0.0, 0.0, 0.0, 0.0, 0.0, 0.0, 0.0, 0.0, 0.0, 0.0, 0.0, 0.0, 0.0, 0.0, 0.0, 0.0, 0.0, 0.0, 0.0, 0.0, 0.0, 0.0, 0.0, 0.0, 0.0, 0.2377, 1.0, 0.0, 0.0, 0.0, 0.0, 0.0, 0.0, 0.0, 0.0, 0.0, 0.0, 0.0, 0.0, 0.0, 0.0, 0.0, 0.0, 0.0, 0.0, 0.0, 0.0, 0.0, 0.0, 0.0, 0.0, 0.0, 0.0, 0.0, 0.0, 0.0, 0.0, 0.0, 0.0, 0.0, 0.0, 0.0, 0.0, 0.0, 0.0, 0.0, 0.0, 0.0, 0.0, 0.0, 0.0, 0.0, 0.0, 0.0, 0.0, 0.0, 0.0, 0.0, 0.0, 0.0, 0.0, 0.0, 0.0, 0.0, 0.0, 0.0, 0.0, 0.0, 0.0, 0.0, 0.0, 0.0, 0.0, 0.0, 0.0, 0.0, 0.0, 0.0, 0.0, 0.0, 0.0, 0.0, 0.0, 0.0, 0.0, 0.0, 0.0, 0.0, 0.0, 0.0, 0.0, 0.0, 0.0, 0.0, 0.0, 0.0, 0.0, 0.0, 0.0, 0.0, 0.0, 0.0, 0.0, 0.0, 0.0, 0.0, 0.0, 0.0, 0.0, 0.0, 0.0, 0.0, 0.0, 0.0, 0.0, 0.0, 0.0, 0.0, 0.0, 0.0, 0.0, 0.0, 0.0, 0.0, 0.0, 0.0, 0.0, 0.0, 0.0, 0.0, 0.0, 0.0, 0.0, 0.0, 0.0, 0.0, 0.0, 0.0, 0.0, 0.0, 0.0, 0.0, 0.0, 0.0, 0.0, 0.0, 0.0, 0.0, 0.0, 0.0, 0.0, 0.0, 0.0, 0.0, 0.0, 0.0, 0.0, 0.0, 0.0, 0.0, 0.0, 0.0, 0.0, 0.0, 0.0, 0.0, 0.0, 0.0, 0.0, 0.0, 0.0, 0.0, 0.0, 0.0, 0.0, 0.0, 0.0, 0.0, 0.0, 0.0, 0.0, 0.0, 0.0, 0.0, 0.0, 0.0, 0.0, 0.0, 0.0, 0.0, 0.0, 0.0, 0.0, 0.0, 0.0, 0.0, 0.0, 0.0, 0.0, 0.0, 0.0, 0.0, 0.0, 0.0, 0.0, 0.0, 0.0, 0.0, 0.0, 0.0, 0.0, 0.0, 0.0, 0.0, 0.0, 0.0, 0.0, 0.0, 0.0, 0.0, 0.0, 0.0, 0.0, 0.0, 0.0, 0.0, 0.0, 0.0, 0.0, 0.0, 0.0, 0.0, 0.0, 0.0, 0.0, 0.0, 0.0, 0.0, 0.0, 0.0, 0.0, 0.0, 0.0, 0.0, 0.0, 0.0, 0.0, 0.0, 0.0, 0.0, 0.0, 0.0, 0.0, 0.0, 0.0, 0.0, 0.0, 0.0, 0.0, 0.0, 0.0, 0.0, 0.0, 0.0, 0.0, 0.0, 0.0, 0.0, 0.0, 0.0, 0.0, 0.0, 0.0, 0.0, 0.0, 0.0, 0.0, 0.0, 0.0, 0.0, 0.0, 0.0, 0.0, 0.0, 0.0, 0.0, 0.0, 0.0, 0.0, 0.0, 0.0, 0.0, 0.0, 0.0, 0.0, 0.0, 0.0, 0.0, 0.0, 0.0, 0.0, 0.0, 0.0, 0.0, 0.0, 0.0, 0.0, 0.0, 0.0, 0.0, 0.0, 0.0, 0.0, 0.0, 0.0, 0.0, 0.0, 0.0, 0.0, 0.0, 0.0, 0.0, 0.0, 0.0, 0.0, 0.0, 0.0, 0.0, 0.0, 0.0, 0.0, 0.0, 0.0, 0.0, 0.0, 0.0, 0.0, 0.0, 0.0, 0.0, 0.0, 0.0, 0.0, 0.0, 0.0, 0.0, 0.0, 0.0, 0.0, 0.0, 0.0, 0.0, 0.0, 0.0, 0.0, 0.0, 0.0, 0.0, 0.0, 0.0, 0.0, 0.0, 0.0, 0.0, 0.0, 0.0, 0.0, 0.0, 0.0, 0.0, 0.0, 0.0, 0.0, 0.0, 0.0, 0.0, 0.0, 0.0, 0.0, 0.0, 0.0, 0.0, 0.0, 0.0, 0.0, 0.0, 0.0, 0.0, 0.0, 0.0, 0.0, 0.0, 0.0, 0.0, 0.0, 0.0, 0.0, 0.0, 0.0, 0.0, 0.0, 0.0, 0.0, 0.0, 0.0, 0.0, 0.0, 0.0, 0.0, 0.0, 0.0, 0.0, 0.0, 0.0, 0.0, 0.0, 0.0, 0.0, 0.0, 0.0, 0.0, 0.0, 0.0, 0.0, 0.0, 0.0, 0.0, 0.0, 0.0, 0.0, 0.0, 0.0, 0.0, 0.0, 0.0, 0.0, 0.0, 0.0, 0.0, 0.0, 0.0, 0.0, 0.0, 0.0, 0.0, 0.0, 0.0, 0.0, 0.0, 0.0, 0.0, 0.0, 0.0, 0.0, 0.0, 0.0, 0.0, 0.0, 0.0, 0.0, 0.0, 0.0, 0.0, 0.0, 0.0, 0.0, 0.0, 0.0, 0.0, 0.0, 0.0, 0.0, 0.0, 0.0, 0.0, 0.0, 0.0, 0.0, 0.0, 0.0, 0.0, 0.0, 0.0, 0.0, 0.0, 0.0, 0.0, 0.0, 0.0, 0.0, 0.0, 0.0, 0.0, 0.0, 0.0, 0.0, 0.0, 0.0, 0.0, 0.0, 0.0, 0.0, 0.0, 0.0, 0.0, 0.0, 0.0, 0.0, 0.0, 0.0, 0.0, 0.0, 0.0, 0.0, 0.0, 0.0, 0.0, 0.0, 0.0, 0.0, 0.0, 0.0, 0.0, 0.0, 0.0, 0.0, 0.0, 0.0, 0.0, 0.0, 0.0, 0.0, 0.0, 0.0, 0.0, 0.0, 0.0, 0.0, 0.0, 0.0, 0.0, 0.0, 0.0, 0.3289, 0.0, 0.07638, 0.0, 0.0, 0.0, 0.5, 0.0, 0.0, 0.0, 0.1579, 0.0, 0.5, 0.0, 0.0, 0.0, 0.0, 0.0, 0.0, 0.0, 0.1579, 0.0, 0.0, 0.0, 0.0, 0.0, 0.0, 0.0, 0.0, 0.0, 0.0, 0.0, 0.0, 0.0, 0.1579, 0.0, 0.1579, 0.0, 0.0, 0.0, 0.0, 0.0, 0.5, 0.0, 0.5, 0.0, 0.385, 0.0, 0.1579, 0.0, 0.3289, 0.0, 0.25, 0.0, 0.0, 0.0, 0.3289, 0.0, 0.5, 0.0, 0.385, 0.0, 0.25, 0.0, 0.0, 0.9887, 0.1579, 0.9887, 0.1579, 1.0, 0.0, 1.0, 0.5, 0.0, 0.5, 0.0, 0.3289, 0.0, 0.1579, 0.0, 0.1579, 0.9887, 0.2377, 0.9887, 0.0, 0.0, 0.0, 0.9887, 0.1579, 0.9887, 0.1579, 0.0, 0.1579, 0.0, 0.2377, 0.9887, 0.5, 0.9887, 0.5, 0.0, 0.5, 0.0, 0.5, 0.0, 0.1579, 0.0, 0.1579, 0.0, 0.5, 0.0, 0.5, 0.0, 0.3289, 0.0, 0.1579, 0.0, 0.0, 0.0, 0.0, 0.0, 0.0, 0.0, 0.0, 0.0, 0.0, 0.0, 0.0, 0.0, 0.0, 0.0, 0.0, 0.0, 0.0, 0.0, 0.0, 0.0, 0.0, 0.0, 0.0, 0.0, 0.0, 0.0, 0.0, 0.0, 0.0, 0.0, 0.1579, 1.0, 0.1579, 0.9887, 0.0, 1.0, 0.0, 1.0, 0.1579, 0.9887, 0.0, 0.9887, 0.0, 0.0, 0.0, 0.0, 0.0, 0.0, 0.0, 0.0, 0.0, 0.0, 0.0, 0.0, 0.0, 0.0, 0.0, 0.0, 0.0, 0.0, 0.0, 0.0, 0.0, 0.0, 0.0, 0.0, 0.0, 0.0, 0.0, 0.0, 0.0, 0.0, 0.0, 0.0, 0.0, 0.0, 0.0, 0.0, 0.0, 0.0, 0.0, 0.0, 0.0, 0.0, 0.0, 0.0, 0.0, 0.0, 0.0, 0.0, 0.0, 0.0, 0.0, 0.0, 0.0, 0.0, 0.0, 0.0, 0.0, 0.0, 0.0, 0.0, 0.0, 0.0, 0.0, 0.0, 0.0, 0.0, 0.0, 0.0, 0.0, 0.0, 0.0, 0.0, 0.0, 0.0, 0.0, 0.0, 0.0, 0.0, 0.0, 0.0, 0.0, 0.0, 0.0, 0.0, 0.0, 0.0, 0.0, 0.0, 0.0, 0.0, 0.0, 0.0, 0.0, 0.0, 0.0, 0.0, 0.0, 0.0, 0.0, 0.0, 0.0, 0.0, 0.0, 0.0, 0.0, 0.0, 0.0, 0.0, 0.0, 0.0, 0.0, 0.0, 0.0, 0.0, 0.0, 0.0, 0.0, 0.0, 0.0, 0.0, 0.0, 0.0, 0.0, 0.0, 0.0, 0.0, 0.0, 0.0, 0.0, 0.0, 0.0, 0.0, 0.0, 0.0, 0.0, 0.0, 0.0, 0.0, 0.0, 0.0, 0.0, 0.0, 0.0, 0.0, 0.0, 0.0, 0.0, 0.0, 0.0, 0.0, 0.0, 0.0, 0.0, 0.0, 0.0, 0.0, 0.0, 0.0, 0.0, 0.0, 0.0, 0.0, 0.0, 0.0, 0.0, 0.0, 0.0, 0.0, 0.0, 0.0, 0.0, 0.0, 0.0, 0.0, 0.0, 0.0, 0.0, 0.0, 0.0, 0.0, 0.0, 0.0, 0.0, 0.0, 0.0, 0.0, 0.0, 0.0, 0.0, 0.0, 0.0, 0.0, 0.0, 0.0, 0.0, 0.0, 0.0, 0.0, 0.0, 0.0, 0.0, 0.0, 0.0, 0.0, 0.0, 0.0, 0.0, 0.0, 0.0, 0.0, 0.0, 0.0, 0.0, 0.0, 0.0, 0.0, 0.0, 0.0, 0.0, 0.0, 0.0, 0.0, 0.0, 0.0, 0.0, 0.0, 0.0, 0.0, 0.0, 0.0, 0.0, 0.0, 0.0, 0.0, 0.0, 0.0, 0.0, 0.0, 0.0, 0.0, 0.0, 0.0, 0.0, 0.0, 0.0, 0.0, 0.0, 0.0, 0.0, 0.0, 0.0, 0.0, 0.0, 0.0, 0.0, 0.0, 0.0, 0.0, 0.0, 0.0, 0.0, 0.0, 0.0, 0.0, 0.0, 0.0, 0.0, 0.0, 0.0, 0.0, 0.0, 0.0, 0.0, 0.0, 0.0, 0.0, 0.0, 0.0, 0.0, 0.0, 0.0, 0.0, 0.0, 0.0, 0.0, 0.0, 0.0, 0.0, 0.0, 0.0, 0.0, 0.0, 0.0, 0.0, 0.0, 0.0, 0.0, 0.0, 0.0, 0.0, 0.0, 0.0, 0.0, 0.0, 0.0, 0.0, 0.0, 0.0, 0.0, 0.0, 0.0, 0.0, 0.0, 0.0, 0.0, 0.0, 0.0, 0.0, 0.0, 0.0, 0.0, 0.0, 0.0, 0.0, 0.0, 0.0, 0.0, 0.0, 0.0, 0.0, 0.0, 0.0, 0.0, 0.0, 0.0, 0.0, 0.0, 0.0, 0.0, 0.0, 0.0, 0.0, 0.0, 0.0, 0.0, 0.0, 0.0, 0.0, 0.0, 0.0, 0.0, 0.0, 0.0, 0.0, 0.0, 0.0, 0.0, 0.0, 0.0, 0.0, 0.0, 0.0, 0.0, 0.0, 0.0, 0.0, 0.0, 0.0, 0.0, 0.0, 0.0, 0.0, 0.0, 0.0, 0.0, 0.0, 0.0, 0.0, 0.0, 0.0, 0.0, 0.0, 0.0, 0.0, 0.0, 0.0, 0.0, 0.0, 0.0, 0.0, 0.0, 0.0, 0.0, 0.0, 0.0, 0.0, 0.0, 0.0, 0.0, 0.0, 0.2377, 1.0, 0.0, 0.0, 0.0, 0.0, 0.0, 0.0, 0.0, 0.0, 0.0, 0.0, 0.0, 0.0, 0.0, 0.0, 0.0, 0.0, 0.0, 0.0, 0.0, 0.0, 0.0, 0.0, 0.0, 0.0, 0.0, 0.0, 0.0, 0.0, 0.0, 0.0, 0.0, 0.0, 0.0, 0.0, 0.0, 0.0, 0.0, 0.0, 0.0, 0.0, 0.0, 0.0, 0.0, 0.0, 0.0, 0.0, 0.0, 0.0, 0.0, 0.0, 0.0, 0.0, 0.0, 0.0, 0.0, 0.0, 0.0, 0.0, 0.0, 0.0, 0.0, 0.0, 0.0, 0.0, 0.0, 0.0, 0.0, 0.0, 0.0, 0.0, 0.0, 0.0, 0.0, 0.0, 0.0, 0.0, 0.0, 0.0, 0.0, 0.0, 0.0, 0.0, 0.0, 0.0, 0.0, 0.0, 0.0, 0.0, 0.0, 0.0, 0.0, 0.0, 0.0, 0.0, 0.0, 0.0, 0.0, 0.0, 0.0, 0.0, 0.0, 0.0, 0.0, 0.0, 0.0, 0.0, 0.0, 0.0, 0.0, 0.0, 0.0, 0.0, 0.0, 0.0, 0.0, 0.0, 0.0, 0.0, 0.0, 0.0, 0.0, 0.0, 0.0, 0.0, 0.0, 0.0, 0.0, 0.0, 0.0, 0.0, 0.0, 0.0, 0.0, 0.0, 0.0, 0.0, 0.0, 0.0, 0.0, 0.0, 0.0, 0.0, 0.0, 0.0, 0.0, 0.0, 0.0, 0.0, 0.0, 0.0, 0.0, 0.0, 0.0, 0.0, 0.0, 0.0, 0.0, 0.0, 0.0, 0.0, 0.0, 0.0, 0.0, 0.0, 0.0, 0.0, 0.0, 0.0, 0.0, 0.0, 0.0, 0.0, 0.0, 0.0, 0.0, 0.0, 0.0, 0.0, 0.0, 0.0, 0.0, 0.0, 0.0, 0.0, 0.0, 0.0, 0.0, 0.0, 0.0, 0.0, 0.0, 0.0, 0.0, 0.0, 0.0, 0.0, 0.0, 0.0, 0.0, 0.0, 0.0, 0.0, 0.0, 0.0, 0.0, 0.0, 0.0, 0.0, 0.0, 0.0, 0.0, 0.0, 0.0, 0.0, 0.0, 0.0, 0.0, 0.0, 0.0, 0.0, 0.0, 0.0, 0.0, 0.0, 0.0, 0.0, 0.0, 0.0, 0.0, 0.0, 0.0, 0.0, 0.0, 0.0, 0.0, 0.0, 0.0, 0.0, 0.0, 0.0, 0.0, 0.0, 0.0, 0.0, 0.0, 0.0, 0.0, 0.0, 0.0, 0.0, 0.0, 0.0, 0.0, 0.0, 0.0, 0.0, 0.0, 0.0, 0.0, 0.0, 0.0, 0.0, 0.0, 0.0, 0.0, 0.0, 0.0, 0.0, 0.0, 0.0, 0.0, 0.0, 0.0, 0.0, 0.0, 0.0, 0.0, 0.0, 0.0, 0.0, 0.0, 0.0, 0.0, 0.0, 0.0, 0.0, 0.0, 0.0, 0.0, 0.0, 0.0, 0.0, 0.0, 0.0, 0.0, 0.0, 0.0, 0.0, 0.0, 0.0, 0.0, 0.0, 0.0, 0.0, 0.0, 0.0, 0.0, 0.0, 0.0, 0.0, 0.0, 0.0, 0.0, 0.0, 0.0, 0.0, 0.0, 0.0, 0.0, 0.0, 0.0, 0.0, 0.0, 0.0, 0.0, 0.0, 0.0, 0.0, 0.0, 0.0, 0.0, 0.0, 0.0, 0.0, 0.0, 0.0, 0.0, 0.0, 0.0, 0.0, 0.0, 0.0, 0.0, 0.0, 0.0, 0.0, 0.0, 0.0, 0.0, 0.0, 0.0, 0.0, 0.0, 0.0, 0.0, 0.0, 0.0, 0.0, 0.0, 0.0, 0.0, 0.0, 0.0, 0.0, 0.0, 0.0, 0.0, 0.0, 0.0, 0.0, 0.0, 0.0, 0.0, 0.0, 0.0, 0.0, 0.0, 0.0, 0.0, 0.0, 0.0, 0.0, 0.0, 0.0, 0.0, 0.0, 0.0, 0.0, 0.0, 0.0, 0.0, 0.0, 0.0, 0.0, 0.0, 0.0, 0.0, 0.0, 0.0, 0.0, 0.0, 0.0, 0.0, 0.0, 0.0, 0.0, 0.0, 0.0, 0.0, 0.0, 0.0, 0.0, 0.0, 0.0, 0.0, 0.0, 0.0, 0.0, 0.0, 0.0, 0.0, 0.0, 0.0, 0.0, 0.0, 0.0, 0.0, 0.0, 0.0, 0.0, 0.0, 0.0, 0.0, 0.0, 0.0, 0.0, 0.0, 0.0, 0.0, 0.0, 0.0, 0.0, 0.0, 0.0, 0.0, 0.0, 0.0, 0.0, 0.0, 0.0, 0.0, 0.0, 0.0, 0.0, 0.0, 0.0, 0.0, 0.0, 0.0, 0.0, 0.0, 0.0, 0.0, 0.0, 0.0, 0.0, 0.0, 0.0, 0.0, 0.0, 0.0, 0.0, 0.0, 0.0, 0.0, 0.0, 0.0, 0.0, 0.0, 0.0, 0.0, 0.0, 0.0, 0.0, 0.0, 0.0, 0.0, 0.0, 0.0, 0.0, 0.0, 0.0, 0.0, 0.0, 0.0, 0.0, 0.0, 0.0, 0.0, 0.0, 0.0, 0.0, 0.0, 0.0, 0.0, 0.0, 0.0, 0.0, 0.0, 0.0, 0.0, 0.0, 0.0, 0.0, 0.0, 0.0, 0.0, 0.0, 0.0, 0.0, 0.0, 0.0, 0.0, 0.0, 0.0, 0.0, 0.0, 0.0, 0.0, 0.0, 0.0, 0.0, 0.0, 0.0, 0.0, 0.0, 0.3289, 0.0, 0.5, 0.0, 0.0, 0.0, 0.07638, 0.0, 0.0, 0.0, 0.0, 0.0, 0.5, 0.0, 0.1579, 0.0, 0.0, 0.0, 0.1579, 0.0, 0.0, 0.0, 0.0, 0.0, 0.0, 0.0, 0.0, 0.0, 0.0, 0.0, 0.0, 0.0, 0.0, 0.0, 0.1579, 0.0, 0.1579, 0.0, 0.0, 0.0, 0.0, 0.0, 0.5, 0.0, 0.5, 0.0, 0.385, 0.0, 0.1579, 0.0, 0.3289, 0.0, 0.25, 0.0, 0.0, 0.0, 0.3289, 0.0, 0.5, 0.0, 0.385, 0.0, 0.25, 0.0, 0.0, 0.9887, 0.1579, 0.9887, 0.1579, 1.0, 0.0, 1.0, 0.5, 0.0, 0.5, 0.0, 0.3289, 0.0, 0.1579, 0.0, 0.1579, 0.9887, 0.2377, 0.9887, 0.0, 0.0, 0.0, 0.9887, 0.1579, 0.9887, 0.1579, 0.0, 0.1579, 0.0, 0.2377, 0.9887, 0.5, 0.9887, 0.5, 0.0, 0.5, 0.0, 0.5, 0.0, 0.1579, 0.0, 0.1579, 0.0, 0.5, 0.0, 0.5, 0.0, 0.3289, 0.0, 0.1579, 0.0, 0.0, 0.0, 0.0, 0.0, 0.0, 0.0, 0.0, 0.0, 0.0, 0.0, 0.0, 0.0, 0.0, 0.0, 0.0, 0.0, 0.0, 0.0, 0.0, 0.0, 0.0, 0.0, 0.0, 0.0, 0.0, 0.0, 0.0, 0.0, 0.0, 0.0, 0.1579, 1.0, 0.1579, 0.9887, 0.0, 1.0, 0.0, 1.0, 0.1579, 0.9887, 0.0, 0.9887, 0.0, 0.0, 0.0, 0.0, 0.0, 0.0, 0.0, 0.0, 0.0, 0.0, 0.0, 0.0, 0.0, 0.0, 0.0, 0.0, 0.0, 0.0, 0.0, 0.0, 0.0, 0.0, 0.0, 0.0, 0.0, 0.0, 0.0, 0.0, 0.0, 0.0, 0.0, 0.0, 0.0, 0.0, 0.0, 0.0, 0.0, 0.0, 0.0, 0.0, 0.0, 0.0, 0.0, 0.0, 0.0, 0.0, 0.0, 0.0, 0.0, 0.0, 0.0, 0.0, 0.0, 0.0, 0.0, 0.0, 0.0, 0.0, 0.0, 0.0, 0.0, 0.0, 0.0, 0.0, 0.0, 0.0, 0.0, 0.0, 0.0, 0.0, 0.0, 0.0, 0.0, 0.0, 0.0, 0.0, 0.0, 0.0, 0.0, 0.0, 0.0, 0.0, 0.0, 0.0, 0.0, 0.0, 0.0, 0.0, 0.0, 0.0, 0.0, 0.0, 0.0, 0.0, 0.0, 0.0, 0.0, 0.0, 0.0, 0.0, 0.0, 0.0, 0.0, 0.0, 0.0, 0.0, 0.0, 0.0, 0.0, 0.0, 0.0, 0.0, 0.0, 0.0, 0.0, 0.0, 0.0, 0.0, 0.0, 0.0, 0.0, 0.0, 0.0, 0.0, 0.0, 0.0, 0.0, 0.0, 0.0, 0.0, 0.0, 0.0, 0.0, 0.0, 0.0, 0.0, 0.0, 0.0, 0.0, 0.0, 0.0, 0.0, 0.0, 0.0, 0.0, 0.0, 0.0, 0.0, 0.0, 0.0, 0.0, 0.0, 0.0, 0.0, 0.0, 0.0, 0.0, 0.0, 0.0, 0.0, 0.0, 0.0, 0.0, 0.0, 0.0, 0.0, 0.0, 0.0, 0.0, 0.0, 0.0, 0.0, 0.0, 0.0, 0.0, 0.0, 0.0, 0.0, 0.0, 0.0, 0.0, 0.0, 0.0, 0.0, 0.0, 0.0, 0.0, 0.0, 0.0, 0.0, 0.0, 0.0, 0.0, 0.0, 0.0, 0.0, 0.0, 0.0, 0.0, 0.0, 0.0, 0.0, 0.0, 0.0, 0.0, 0.0, 0.0, 0.0, 0.0, 0.0, 0.0, 0.0, 0.0, 0.0, 0.0, 0.0, 0.0, 0.0, 0.0, 0.0, 0.0, 0.0, 0.0, 0.0, 0.0, 0.0, 0.0, 0.0, 0.0, 0.0, 0.0, 0.0, 0.0, 0.0, 0.0, 0.0, 0.0, 0.0, 0.0, 0.0, 0.0, 0.0, 0.0, 0.0, 0.0, 0.0, 0.0, 0.0, 0.0, 0.0, 0.0, 0.0, 0.0, 0.0, 0.0, 0.0, 0.0, 0.0, 0.0, 0.0, 0.0, 0.0, 0.0, 0.0, 0.0, 0.0, 0.0, 0.0, 0.0, 0.0, 0.0, 0.0, 0.0, 0.0, 0.0, 0.0, 0.0, 0.0, 0.0, 0.0, 0.0, 0.0, 0.0, 0.0, 0.0, 0.0, 0.0, 0.0, 0.0, 0.0, 0.0, 0.0, 0.0, 0.0, 0.0, 0.0, 0.0, 0.0, 0.0, 0.0, 0.0, 0.0, 0.0, 0.0, 0.0, 0.0, 0.0, 0.0, 0.0, 0.0, 0.0, 0.0, 0.0, 0.0, 0.0, 0.0, 0.0, 0.0, 0.0, 0.0, 0.0, 0.0, 0.0, 0.0, 0.0, 0.0, 0.0, 0.0, 0.0, 0.0, 0.0, 0.0, 0.0, 0.0, 0.0, 0.0, 0.0, 0.0, 0.0, 0.0, 0.0, 0.0, 0.0, 0.0, 0.0, 0.0, 0.0, 0.0, 0.0, 0.0, 0.0, 0.0, 0.0, 0.0, 0.0, 0.0, 0.0, 0.0, 0.0, 0.0, 0.0, 0.0, 0.0, 0.0, 0.0, 0.0, 0.0, 0.0, 0.0, 0.0, 0.0, 0.0, 0.0, 0.0, 0.0, 0.0, 0.0, 0.0, 0.0, 0.0, 0.0, 0.0, 0.0, 0.0, 0.0, 0.0, 0.0, 0.0, 0.0, 0.0, 0.0, 0.0, 0.0, 0.0, 0.0, 0.0, 0.0, 0.0, 0.0, 0.0, 0.2377, 1.0, 0.0, 0.0, 0.0, 0.0, 0.0, 0.0, 0.0, 0.0, 0.0, 0.0, 0.0, 0.0, 0.0, 0.0, 0.0, 0.0, 0.0, 0.0, 0.0, 0.0, 0.0, 0.0, 0.0, 0.0, 0.0, 0.0, 0.0, 0.0, 0.0, 0.0, 0.0, 0.0, 0.0, 0.0, 0.0, 0.0, 0.0, 0.0, 0.0, 0.0, 0.0, 0.0, 0.0, 0.0, 0.0, 0.0, 0.0, 0.0, 0.0, 0.0, 0.0, 0.0, 0.0, 0.0, 0.0, 0.0, 0.0, 0.0, 0.0, 0.0, 0.0, 0.0, 0.0, 0.0, 0.0, 0.0, 0.0, 0.0, 0.0, 0.0, 0.0, 0.0, 0.0, 0.0, 0.0, 0.0, 0.0, 0.0, 0.0, 0.0, 0.0, 0.0, 0.0, 0.0, 0.0, 0.0, 0.0, 0.0, 0.0, 0.0, 0.0, 0.0, 0.0, 0.0, 0.0, 0.0, 0.0, 0.0, 0.0, 0.0, 0.0, 0.0, 0.0, 0.0, 0.0, 0.0, 0.0, 0.0, 0.0, 0.0, 0.0, 0.0, 0.0, 0.0, 0.0, 0.0, 0.0, 0.0, 0.0, 0.0, 0.0, 0.0, 0.0, 0.0, 0.0, 0.0, 0.0, 0.0, 0.0, 0.0, 0.0, 0.0, 0.0, 0.0, 0.0, 0.0, 0.0, 0.0, 0.0, 0.0, 0.0, 0.0, 0.0, 0.0, 0.0, 0.0, 0.0, 0.0, 0.0, 0.0, 0.0, 0.0, 0.0, 0.0, 0.0, 0.0, 0.0, 0.0, 0.0, 0.0, 0.0, 0.0, 0.0, 0.0, 0.0, 0.0, 0.0, 0.0, 0.0, 0.0, 0.0, 0.0, 0.0, 0.0, 0.0, 0.0, 0.0, 0.0, 0.0, 0.0, 0.0, 0.0, 0.0, 0.0, 0.0, 0.0, 0.0, 0.0, 0.0, 0.0, 0.0, 0.0, 0.0, 0.0, 0.0, 0.0, 0.0, 0.0, 0.0, 0.0, 0.0, 0.0, 0.0, 0.0, 0.0, 0.0, 0.0, 0.0, 0.0, 0.0, 0.0, 0.0, 0.0, 0.0, 0.0, 0.0, 0.0, 0.0, 0.0, 0.0, 0.0, 0.0, 0.0, 0.0, 0.0, 0.0, 0.0, 0.0, 0.0, 0.0, 0.0, 0.0, 0.0, 0.0, 0.0, 0.0, 0.0, 0.0, 0.0, 0.0, 0.0, 0.0, 0.0, 0.0, 0.0, 0.0, 0.0, 0.0, 0.0, 0.0, 0.0, 0.0, 0.0, 0.0, 0.0, 0.0, 0.0, 0.0, 0.0, 0.0, 0.0, 0.0, 0.0, 0.0, 0.0, 0.0, 0.0, 0.0, 0.0, 0.0, 0.0, 0.0, 0.0, 0.0, 0.0, 0.0, 0.0, 0.0, 0.0, 0.0, 0.0, 0.0, 0.0, 0.0, 0.0, 0.0, 0.0, 0.0, 0.0, 0.0, 0.0, 0.0, 0.0, 0.0, 0.0, 0.0, 0.0, 0.0, 0.0, 0.0, 0.0, 0.0, 0.0, 0.0, 0.0, 0.0, 0.0, 0.0, 0.0, 0.0, 0.0, 0.0, 0.0, 0.0, 0.0, 0.0, 0.0, 0.0, 0.0, 0.0, 0.0, 0.0, 0.0, 0.0, 0.0, 0.0, 0.0, 0.0, 0.0, 0.0, 0.0, 0.0, 0.0, 0.0, 0.0, 0.0, 0.0, 0.0, 0.0, 0.0, 0.0, 0.0, 0.0, 0.0, 0.0, 0.0, 0.0, 0.0, 0.0, 0.0, 0.0, 0.0, 0.0, 0.0, 0.0, 0.0, 0.0, 0.0, 0.0, 0.0, 0.0, 0.0, 0.0, 0.0, 0.0, 0.0, 0.0, 0.0, 0.0, 0.0, 0.0, 0.0, 0.0, 0.0, 0.0, 0.0, 0.0, 0.0, 0.0, 0.0, 0.0, 0.0, 0.0, 0.0, 0.0, 0.0, 0.0, 0.0, 0.0, 0.0, 0.0, 0.0, 0.0, 0.0, 0.0, 0.0, 0.0, 0.0, 0.0, 0.0, 0.0, 0.0, 0.0, 0.0, 0.0, 0.0, 0.0, 0.0, 0.0, 0.0, 0.0, 0.0, 0.0, 0.0, 0.0, 0.0, 0.0, 0.0, 0.0, 0.0, 0.0, 0.0, 0.0, 0.0, 0.0, 0.0, 0.0, 0.0, 0.0, 0.0, 0.0, 0.0, 0.0, 0.0, 0.0, 0.0, 0.0, 0.0, 0.0, 0.0, 0.0, 0.0, 0.0, 0.0, 0.0, 0.0, 0.0, 0.0, 0.0, 0.0, 0.0, 0.0, 0.0, 0.0, 0.0, 0.0, 0.0, 0.0, 0.0, 0.0, 0.0, 0.0, 0.0, 0.0, 0.0, 0.0, 0.0, 0.0, 0.0, 0.0, 0.0, 0.0, 0.0, 0.0, 0.0, 0.0, 0.0, 0.0, 0.0, 0.0, 0.0, 0.0, 0.0, 0.0, 0.0, 0.0, 0.0, 0.0, 0.0, 0.0, 0.0, 0.0, 0.0, 0.0, 0.0, 0.0, 0.0, 0.0, 0.0, 0.0, 0.0, 0.0, 0.0, 0.0, 0.0, 0.0, 0.0, 0.0, 0.0, 0.0, 0.0, 0.0, 0.0, 0.0, 0.0, 0.0, 0.0, 0.0, 0.0, 0.0, 0.0, 0.0, 0.0, 0.0, 0.0, 0.0, 0.0, 0.0, 0.0, 0.0, 0.0, 0.0, 0.0, 0.0, 0.0, 0.0, 0.3289, 0.0, 0.5, 0.0, 0.0, 0.0, 0.07638, 0.0, 0.0, 0.0, 0.0, 0.0, 0.5, 0.0, 0.1579, 0.0, 0.0, 0.0, 0.1579, 0.0, 0.0, 0.0, 0.0, 0.0, 0.0, 0.0, 0.0, 0.0, 0.0, 0.0, 0.0, 0.0, 0.0, 0.0, 0.1579, 0.0, 0.0, 0.0, 0.0, 0.0, 0.1579, 0.0, 0.5, 0.0, 0.385, 0.0, 0.5, 0.0, 0.1579, 0.0, 0.0, 0.0, 0.25, 0.0, 0.3289, 0.0, 0.3289, 0.0, 0.25, 0.0, 0.385, 0.0, 0.5, 0.0, 0.0, 0.9887, 0.0, 1.0, 0.1579, 1.0, 0.1579, 0.9887, 0.5, 0.0, 0.3289, 0.0, 0.5, 0.0, 0.1579, 0.0, 0.2377, 0.9887, 0.1579, 0.9887, 0.0, 0.0, 0.1579, 0.0, 0.1579, 0.9887, 0.0, 0.9887, 0.1579, 0.0, 0.5, 0.0, 0.5, 0.9887, 0.2377, 0.9887, 0.5, 0.0, 0.1579, 0.0, 0.1579, 0.0, 0.5, 0.0, 0.5, 0.0, 0.1579, 0.0, 0.3289, 0.0, 0.5, 0.0, 0.0, 0.0, 0.0, 0.0, 0.0, 0.0, 0.0, 0.0, 0.0, 0.0, 0.0, 0.0, 0.0, 0.0, 0.0, 0.0, 0.0, 0.0, 0.0, 0.0, 0.0, 0.0, 0.0, 0.0, 0.0, 0.0, 0.0, 0.0, 0.0, 0.0, 0.1579, 1.0, 0.0, 1.0, 0.1579, 0.9887, 0.0, 1.0, 0.0, 0.9887, 0.1579, 0.9887, 0.0, 0.0, 0.0, 0.0, 0.0, 0.0, 0.0, 0.0, 0.0, 0.0, 0.0, 0.0, 0.0, 0.0, 0.0, 0.0, 0.0, 0.0, 0.0, 0.0, 0.0, 0.0, 0.0, 0.0, 0.0, 0.0, 0.0, 0.0, 0.0, 0.0, 0.0, 0.0, 0.0, 0.0, 0.0, 0.0, 0.0, 0.0, 0.0, 0.0, 0.0, 0.0, 0.0, 0.0, 0.0, 0.0, 0.0, 0.0, 0.0, 0.0, 0.0, 0.0, 0.0, 0.0, 0.0, 0.0, 0.0, 0.0, 0.0, 0.0, 0.0, 0.0, 0.0, 0.0, 0.0, 0.0, 0.0, 0.0, 0.0, 0.0, 0.0, 0.0, 0.0, 0.0, 0.0, 0.0, 0.0, 0.0, 0.0, 0.0, 0.0, 0.0, 0.0, 0.0, 0.0, 0.0, 0.0, 0.0, 0.0, 0.0, 0.0, 0.0, 0.0, 0.0, 0.0, 0.0, 0.0, 0.0, 0.0, 0.0, 0.0, 0.0, 0.0, 0.0, 0.0, 0.0, 0.0, 0.0, 0.0, 0.0, 0.0, 0.0, 0.0, 0.0, 0.0, 0.0, 0.0, 0.0, 0.0, 0.0, 0.0, 0.0, 0.0, 0.0, 0.0, 0.0, 0.0, 0.0, 0.0, 0.0, 0.0, 0.0, 0.0, 0.0, 0.0, 0.0, 0.0, 0.0, 0.0, 0.0, 0.0, 0.0, 0.0, 0.0, 0.0, 0.0, 0.0, 0.0, 0.0, 0.0, 0.0, 0.0, 0.0, 0.0, 0.0, 0.0, 0.0, 0.0, 0.0, 0.0, 0.0, 0.0, 0.0, 0.0, 0.0, 0.0, 0.0, 0.0, 0.0, 0.0, 0.0, 0.0, 0.0, 0.0, 0.0, 0.0, 0.0, 0.0, 0.0, 0.0, 0.0, 0.0, 0.0, 0.0, 0.0, 0.0, 0.0, 0.0, 0.0, 0.0, 0.0, 0.0, 0.0, 0.0, 0.0, 0.0, 0.0, 0.0, 0.0, 0.0, 0.0, 0.0, 0.0, 0.0, 0.0, 0.0, 0.0, 0.0, 0.0, 0.0, 0.0, 0.0, 0.0, 0.0, 0.0, 0.0, 0.0, 0.0, 0.0, 0.0, 0.0, 0.0, 0.0, 0.0, 0.0, 0.0, 0.0, 0.0, 0.0, 0.0, 0.0, 0.0, 0.0, 0.0, 0.0, 0.0, 0.0, 0.0, 0.0, 0.0, 0.0, 0.0, 0.0, 0.0, 0.0, 0.0, 0.0, 0.0, 0.0, 0.0, 0.0, 0.0, 0.0, 0.0, 0.0, 0.0, 0.0, 0.0, 0.0, 0.0, 0.0, 0.0, 0.0, 0.0, 0.0, 0.0, 0.0, 0.0, 0.0, 0.0, 0.0, 0.0, 0.0, 0.0, 0.0, 0.0, 0.0, 0.0, 0.0, 0.0, 0.0, 0.0, 0.0, 0.0, 0.0, 0.0, 0.0, 0.0, 0.0, 0.0, 0.0, 0.0, 0.0, 0.0, 0.0, 0.0, 0.0, 0.0, 0.0, 0.0, 0.0, 0.0, 0.0, 0.0, 0.0, 0.0, 0.0, 0.0, 0.0, 0.0, 0.0, 0.0, 0.0, 0.0, 0.0, 0.0, 0.0, 0.0, 0.0, 0.0, 0.0, 0.0, 0.0, 0.0, 0.0, 0.0, 0.0, 0.0, 0.0, 0.0, 0.0, 0.0, 0.0, 0.0, 0.0, 0.0, 0.0, 0.0, 0.0, 0.0, 0.0, 0.0, 0.0, 0.0, 0.0, 0.0, 0.0, 0.0, 0.0, 0.0, 0.0, 0.0, 0.0, 0.0, 0.0, 0.0, 0.0, 0.0, 0.0, 0.0, 0.0, 0.0, 0.0, 0.0, 0.0, 0.0, 0.0, 0.0, 0.0, 0.0, 0.0, 0.0, 0.0, 0.0, 0.0, 0.0, 0.0, 0.0, 0.0, 0.0, 0.0, 0.0, 0.0, 0.0, 0.0, 0.0, 0.0, 0.0, 0.0, 0.0, 0.0, 0.0, 0.0, 0.0, 0.0, 0.0, 0.0, 0.0, 0.0, 0.0, 0.2377, 1.0, 0.0, 0.0, 0.0, 0.0, 0.0, 0.0, 0.0, 0.0, 0.0, 0.0, 0.0, 0.0, 0.0, 0.0, 0.0, 0.0, 0.0, 0.0, 0.0, 0.0, 0.0, 0.0, 0.0, 0.0, 0.0, 0.0, 0.0, 0.0, 0.0, 0.0, 0.0, 0.0, 0.0, 0.0, 0.0, 0.0, 0.0, 0.0, 0.0, 0.0, 0.0, 0.0, 0.0, 0.0, 0.0, 0.0, 0.0, 0.0, 0.0, 0.0, 0.0, 0.0, 0.0, 0.0, 0.0, 0.0, 0.0, 0.0, 0.0, 0.0, 0.0, 0.0, 0.0, 0.0, 0.0, 0.0, 0.0, 0.0, 0.0, 0.0, 0.0, 0.0, 0.0, 0.0, 0.0, 0.0, 0.0, 0.0, 0.0, 0.0, 0.0, 0.0, 0.0, 0.0, 0.0, 0.0, 0.0, 0.0, 0.0, 0.0, 0.0, 0.0, 0.0, 0.0, 0.0, 0.0, 0.0, 0.0, 0.0, 0.0, 0.0, 0.0, 0.0, 0.0, 0.0, 0.0, 0.0, 0.0, 0.0, 0.0, 0.0, 0.0, 0.0, 0.0, 0.0, 0.0, 0.0, 0.0, 0.0, 0.0, 0.0, 0.0, 0.0, 0.0, 0.0, 0.0, 0.0, 0.0, 0.0, 0.0, 0.0, 0.0, 0.0, 0.0, 0.0, 0.0, 0.0, 0.0, 0.0, 0.0, 0.0, 0.0, 0.0, 0.0, 0.0, 0.0, 0.0, 0.0, 0.0, 0.0, 0.0, 0.0, 0.0, 0.0, 0.0, 0.0, 0.0, 0.0, 0.0, 0.0, 0.0, 0.0, 0.0, 0.0, 0.0, 0.0, 0.0, 0.0, 0.0, 0.0, 0.0, 0.0, 0.0, 0.0, 0.0, 0.0, 0.0, 0.0, 0.0, 0.0, 0.0, 0.0, 0.0, 0.0, 0.0, 0.0, 0.0, 0.0, 0.0, 0.0, 0.0, 0.0, 0.0, 0.0, 0.0, 0.0, 0.0, 0.0, 0.0, 0.0, 0.0, 0.0, 0.0, 0.0, 0.0, 0.0, 0.0, 0.0, 0.0, 0.0, 0.0, 0.0, 0.0, 0.0, 0.0, 0.0, 0.0, 0.0, 0.0, 0.0, 0.0, 0.0, 0.0, 0.0, 0.0, 0.0, 0.0, 0.0, 0.0, 0.0, 0.0, 0.0, 0.0, 0.0, 0.0, 0.0, 0.0, 0.0, 0.0, 0.0, 0.0, 0.0, 0.0, 0.0, 0.0, 0.0, 0.0, 0.0, 0.0, 0.0, 0.0, 0.0, 0.0, 0.0, 0.0, 0.0, 0.0, 0.0, 0.0, 0.0, 0.0, 0.0, 0.0, 0.0, 0.0, 0.0, 0.0, 0.0, 0.0, 0.0, 0.0, 0.0, 0.0, 0.0, 0.0, 0.0, 0.0, 0.0, 0.0, 0.0, 0.0, 0.0, 0.0, 0.0, 0.0, 0.0, 0.0, 0.0, 0.0, 0.0, 0.0, 0.0, 0.0, 0.0, 0.0, 0.0, 0.0, 0.0, 0.0, 0.0, 0.0, 0.0, 0.0, 0.0, 0.0, 0.0, 0.0, 0.0, 0.0, 0.0, 0.0, 0.0, 0.0, 0.0, 0.0, 0.0, 0.0, 0.0, 0.0, 0.0, 0.0, 0.0, 0.0, 0.0, 0.0, 0.0, 0.0, 0.0, 0.0, 0.0, 0.0, 0.0, 0.0, 0.0, 0.0, 0.0, 0.0, 0.0, 0.0, 0.0, 0.0, 0.0, 0.0, 0.0, 0.0, 0.0, 0.0, 0.0, 0.0, 0.0, 0.0, 0.0, 0.0, 0.0, 0.0, 0.0, 0.0, 0.0, 0.0, 0.0, 0.0, 0.0, 0.0, 0.0, 0.0, 0.0, 0.0, 0.0, 0.0, 0.0, 0.0, 0.0, 0.0, 0.0, 0.0, 0.0, 0.0, 0.0, 0.0, 0.0, 0.0, 0.0, 0.0, 0.0, 0.0, 0.0, 0.0, 0.0, 0.0, 0.0, 0.0, 0.0, 0.0, 0.0, 0.0, 0.0, 0.0, 0.0, 0.0, 0.0, 0.0, 0.0, 0.0, 0.0, 0.0, 0.0, 0.0, 0.0, 0.0, 0.0, 0.0, 0.0, 0.0, 0.0, 0.0, 0.0, 0.0, 0.0, 0.0, 0.0, 0.0, 0.0, 0.0, 0.0, 0.0, 0.0, 0.0, 0.0, 0.0, 0.0, 0.0, 0.0, 0.0, 0.0, 0.0, 0.0, 0.0, 0.0, 0.0, 0.0, 0.0, 0.0, 0.0, 0.0, 0.0, 0.0, 0.0, 0.0, 0.0, 0.0, 0.0, 0.0, 0.0, 0.0, 0.0, 0.0, 0.0, 0.0, 0.0, 0.0, 0.0, 0.0, 0.0, 0.0, 0.0, 0.0, 0.0, 0.0, 0.0, 0.0, 0.0, 0.0, 0.0, 0.0, 0.0, 0.0, 0.0, 0.0, 0.0, 0.0, 0.0, 0.0, 0.0, 0.0, 0.0, 0.0, 0.0, 0.0, 0.0, 0.0, 0.0, 0.0, 0.0, 0.0, 0.0, 0.0, 0.0, 0.0, 0.0, 0.0, 0.0, 0.0, 0.0, 0.0, 0.0, 0.0, 0.0, 0.0, 0.0, 0.0, 0.0, 0.0, 0.0, 0.0, 0.0, 0.0, 0.0, 0.0, 0.0, 0.0, 0.0, 0.0, 0.0, 0.0, 0.0, 0.0, 0.0, 0.0, 0.0, 0.0, 0.0, 0.0, 0.0, 0.0, 0.0, 0.0, 0.3289, 0.0, 0.07638, 0.0, 0.0, 0.0, 0.5, 0.0, 0.0, 0.0, 0.1579, 0.0, 0.5, 0.0, 0.0, 0.0, 0.0, 0.0, 0.0, 0.0, 0.1579, 0.0, 0.0, 0.0, 0.0, 0.0, 0.0, 0.0, 0.0, 0.0, 0.0, 0.0, 0.0, 0.0])
me_plane.update()

# ---- objects
ob_light = bpy.data.objects.new('Light', light_light)
ob_camera = bpy.data.objects.new('Camera', cam_camera)
ob_reference = bpy.data.objects.new('Reference', None)
ob_plane = bpy.data.objects.new('Plane', me_plane)

# ---- transforms, parenting, visibility, modifiers, constraints
ob_light.location = (4.076, 1.005, 5.904)
ob_light.rotation_euler = (0.6503, 0.05522, 1.866)
ob_light.lock_rotations_4d = False
ob_light.empty_display_type = 'ARROWS'
ob_light.color = (0.0, 0.0, 0.0, 0.0)
ob_light.lineart.crease_threshold = 0.0
ob_camera.location = (2.96, -3.55, 1.999)
ob_camera.rotation_euler = (1.109, 4.011e-09, 0.8149)
ob_camera.lock_rotations_4d = False
ob_camera.empty_display_type = 'ARROWS'
ob_camera.color = (0.0, 0.0, 0.0, 0.0)
ob_camera.display_type = 'WIRE'
ob_camera.lineart.crease_threshold = 0.0
ob_reference.location = (-0.01074, 0.0, 0.0)
ob_reference.empty_display_type = 'IMAGE'
ob_reference.empty_display_size = 5.0
ob_reference.use_empty_image_alpha = True
ob_reference.show_in_front = True
ob_plane.location = (0.0, 0.0, 0.0)

# ---- collection membership
col_collection.objects.link(ob_light)
col_collection.objects.link(ob_camera)
col_collection.objects.link(ob_reference)
col_collection.objects.link(ob_plane)

# ---- scene / render settings (as saved in the file)
scene.camera = ob_camera
scene.frame_start = 1; scene.frame_end = 250; scene.frame_set(69)
scene.render.engine = 'BLENDER_EEVEE_NEXT'
scene.cycles.sampling_pattern = 'TABULATED_SOBOL'
bpy.context.view_layer.update()
